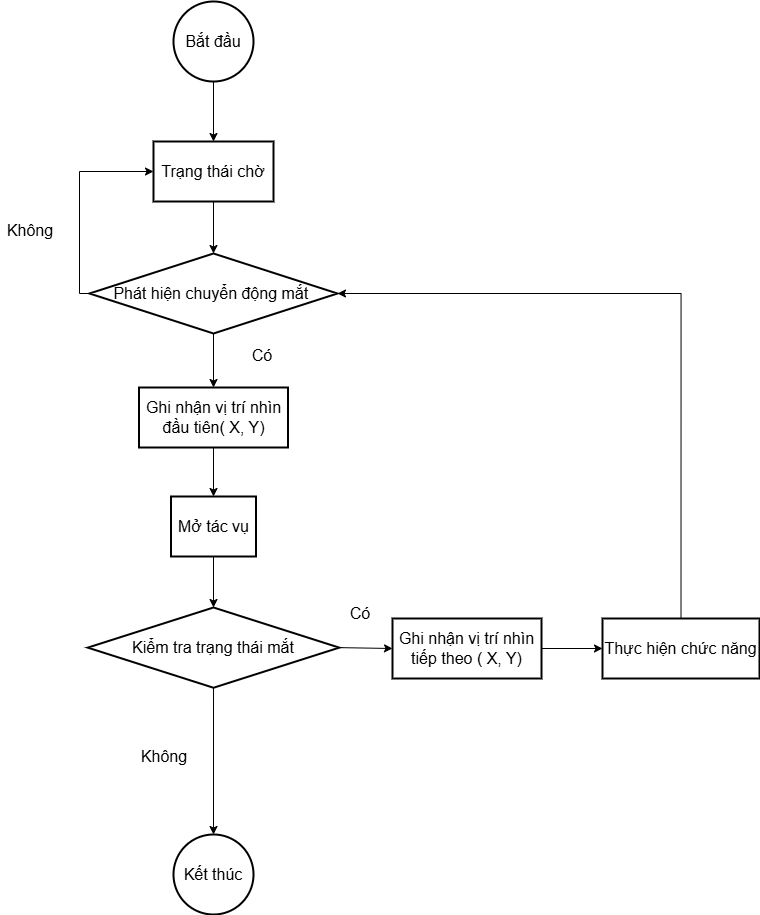

The diagram above was exported from draw.io. Its source (the exported page's mxGraphModel, read from the mxfile embedded in the PNG):
<mxGraphModel dx="1158" dy="628" grid="0" gridSize="10" guides="1" tooltips="1" connect="1" arrows="1" fold="1" page="1" pageScale="1" pageWidth="1600" pageHeight="1200" math="0" shadow="0">
  <root>
    <mxCell id="0" />
    <mxCell id="1" parent="0" />
    <mxCell id="cxs4V1KupanUyRAAckaP-2" value="&lt;font style=&quot;font-size: 16px;&quot;&gt;Phát hiện chuyển động mắt&amp;nbsp;&lt;/font&gt;" style="rhombus;whiteSpace=wrap;html=1;strokeWidth=2;" vertex="1" parent="1">
      <mxGeometry x="369" y="273" width="248" height="80" as="geometry" />
    </mxCell>
    <mxCell id="cxs4V1KupanUyRAAckaP-3" value="&lt;font style=&quot;font-size: 16px;&quot;&gt;Mở tác vụ&lt;/font&gt;" style="rounded=0;whiteSpace=wrap;html=1;strokeWidth=2;" vertex="1" parent="1">
      <mxGeometry x="450.5" y="516" width="85" height="60" as="geometry" />
    </mxCell>
    <mxCell id="cxs4V1KupanUyRAAckaP-4" value="&lt;font style=&quot;font-size: 16px;&quot;&gt;Kiểm tra trạng thái mắt&lt;/font&gt;" style="rhombus;whiteSpace=wrap;html=1;strokeWidth=2;" vertex="1" parent="1">
      <mxGeometry x="367.24" y="627" width="251.53" height="80.25" as="geometry" />
    </mxCell>
    <mxCell id="cxs4V1KupanUyRAAckaP-5" value="&lt;font style=&quot;font-size: 16px;&quot;&gt;Thực hiện chức năng&lt;/font&gt;" style="rounded=0;whiteSpace=wrap;html=1;strokeWidth=2;" vertex="1" parent="1">
      <mxGeometry x="882" y="638" width="157" height="60" as="geometry" />
    </mxCell>
    <mxCell id="cxs4V1KupanUyRAAckaP-6" value="&lt;font style=&quot;font-size: 16px;&quot;&gt;Ghi nhận vị trí nhìn đầu tiên( X, Y)&lt;/font&gt;" style="rounded=0;whiteSpace=wrap;html=1;strokeWidth=2;" vertex="1" parent="1">
      <mxGeometry x="418.5" y="407" width="149" height="60" as="geometry" />
    </mxCell>
    <mxCell id="cxs4V1KupanUyRAAckaP-8" value="&lt;font style=&quot;font-size: 16px;&quot;&gt;Trạng thái chờ&lt;/font&gt;" style="rounded=0;whiteSpace=wrap;html=1;strokeWidth=2;" vertex="1" parent="1">
      <mxGeometry x="433" y="161" width="120" height="60" as="geometry" />
    </mxCell>
    <mxCell id="cxs4V1KupanUyRAAckaP-9" value="&lt;font style=&quot;font-size: 16px;&quot;&gt;Có&lt;/font&gt;" style="text;html=1;align=center;verticalAlign=middle;whiteSpace=wrap;rounded=0;strokeWidth=2;" vertex="1" parent="1">
      <mxGeometry x="512" y="360" width="60" height="30" as="geometry" />
    </mxCell>
    <mxCell id="cxs4V1KupanUyRAAckaP-10" value="&lt;font style=&quot;font-size: 16px;&quot;&gt;Không&lt;/font&gt;" style="text;html=1;align=center;verticalAlign=middle;whiteSpace=wrap;rounded=0;strokeWidth=2;" vertex="1" parent="1">
      <mxGeometry x="414" y="761" width="60" height="30" as="geometry" />
    </mxCell>
    <mxCell id="cxs4V1KupanUyRAAckaP-11" value="&lt;font style=&quot;font-size: 16px;&quot;&gt;Kết thúc&lt;/font&gt;" style="ellipse;whiteSpace=wrap;html=1;aspect=fixed;strokeWidth=2;" vertex="1" parent="1">
      <mxGeometry x="453" y="854" width="80" height="80" as="geometry" />
    </mxCell>
    <mxCell id="cxs4V1KupanUyRAAckaP-19" value="&lt;font style=&quot;font-size: 16px;&quot;&gt;Có&lt;/font&gt;" style="text;html=1;align=center;verticalAlign=middle;whiteSpace=wrap;rounded=0;strokeWidth=2;" vertex="1" parent="1">
      <mxGeometry x="610" y="618" width="60" height="30" as="geometry" />
    </mxCell>
    <mxCell id="cxs4V1KupanUyRAAckaP-20" value="&lt;font style=&quot;font-size: 16px;&quot;&gt;Không&lt;/font&gt;" style="text;html=1;align=center;verticalAlign=middle;whiteSpace=wrap;rounded=0;strokeWidth=2;" vertex="1" parent="1">
      <mxGeometry x="280" y="235" width="60" height="30" as="geometry" />
    </mxCell>
    <mxCell id="cxs4V1KupanUyRAAckaP-21" value="&lt;font style=&quot;font-size: 16px;&quot;&gt;Bắt đầu&lt;/font&gt;" style="ellipse;whiteSpace=wrap;html=1;aspect=fixed;strokeWidth=2;" vertex="1" parent="1">
      <mxGeometry x="453" y="21" width="80" height="80" as="geometry" />
    </mxCell>
    <mxCell id="cxs4V1KupanUyRAAckaP-22" value="&lt;font style=&quot;font-size: 16px;&quot;&gt;Ghi nhận vị trí nhìn tiếp theo ( X, Y)&lt;/font&gt;" style="rounded=0;whiteSpace=wrap;html=1;strokeWidth=2;" vertex="1" parent="1">
      <mxGeometry x="672" y="638" width="149" height="60" as="geometry" />
    </mxCell>
    <mxCell id="cxs4V1KupanUyRAAckaP-25" value="" style="endArrow=classic;html=1;rounded=0;entryX=0.5;entryY=0;entryDx=0;entryDy=0;exitX=0.5;exitY=1;exitDx=0;exitDy=0;" edge="1" parent="1" source="cxs4V1KupanUyRAAckaP-21" target="cxs4V1KupanUyRAAckaP-8">
      <mxGeometry width="50" height="50" relative="1" as="geometry">
        <mxPoint x="772" y="487" as="sourcePoint" />
        <mxPoint x="475" y="138" as="targetPoint" />
      </mxGeometry>
    </mxCell>
    <mxCell id="cxs4V1KupanUyRAAckaP-26" value="" style="endArrow=classic;html=1;rounded=0;exitX=0.5;exitY=1;exitDx=0;exitDy=0;entryX=0.5;entryY=0;entryDx=0;entryDy=0;" edge="1" parent="1" source="cxs4V1KupanUyRAAckaP-8" target="cxs4V1KupanUyRAAckaP-2">
      <mxGeometry width="50" height="50" relative="1" as="geometry">
        <mxPoint x="584" y="286" as="sourcePoint" />
        <mxPoint x="634" y="236" as="targetPoint" />
      </mxGeometry>
    </mxCell>
    <mxCell id="cxs4V1KupanUyRAAckaP-27" value="" style="endArrow=classic;html=1;rounded=0;exitX=0.5;exitY=1;exitDx=0;exitDy=0;entryX=0.5;entryY=0;entryDx=0;entryDy=0;" edge="1" parent="1" source="cxs4V1KupanUyRAAckaP-2" target="cxs4V1KupanUyRAAckaP-6">
      <mxGeometry width="50" height="50" relative="1" as="geometry">
        <mxPoint x="556" y="456" as="sourcePoint" />
        <mxPoint x="606" y="406" as="targetPoint" />
      </mxGeometry>
    </mxCell>
    <mxCell id="cxs4V1KupanUyRAAckaP-28" value="" style="endArrow=classic;html=1;rounded=0;exitX=0.5;exitY=1;exitDx=0;exitDy=0;entryX=0.5;entryY=0;entryDx=0;entryDy=0;" edge="1" parent="1" source="cxs4V1KupanUyRAAckaP-6" target="cxs4V1KupanUyRAAckaP-3">
      <mxGeometry width="50" height="50" relative="1" as="geometry">
        <mxPoint x="556" y="546" as="sourcePoint" />
        <mxPoint x="606" y="496" as="targetPoint" />
      </mxGeometry>
    </mxCell>
    <mxCell id="cxs4V1KupanUyRAAckaP-29" value="" style="endArrow=classic;html=1;rounded=0;exitX=0.5;exitY=1;exitDx=0;exitDy=0;entryX=0.5;entryY=0;entryDx=0;entryDy=0;" edge="1" parent="1" source="cxs4V1KupanUyRAAckaP-3" target="cxs4V1KupanUyRAAckaP-4">
      <mxGeometry width="50" height="50" relative="1" as="geometry">
        <mxPoint x="556" y="546" as="sourcePoint" />
        <mxPoint x="606" y="496" as="targetPoint" />
      </mxGeometry>
    </mxCell>
    <mxCell id="cxs4V1KupanUyRAAckaP-30" value="" style="endArrow=classic;html=1;rounded=0;exitX=1;exitY=0.5;exitDx=0;exitDy=0;entryX=0;entryY=0.5;entryDx=0;entryDy=0;" edge="1" parent="1" source="cxs4V1KupanUyRAAckaP-4" target="cxs4V1KupanUyRAAckaP-22">
      <mxGeometry width="50" height="50" relative="1" as="geometry">
        <mxPoint x="579" y="728" as="sourcePoint" />
        <mxPoint x="629" y="678" as="targetPoint" />
      </mxGeometry>
    </mxCell>
    <mxCell id="cxs4V1KupanUyRAAckaP-31" value="" style="endArrow=classic;html=1;rounded=0;exitX=1;exitY=0.5;exitDx=0;exitDy=0;entryX=0;entryY=0.5;entryDx=0;entryDy=0;" edge="1" parent="1" source="cxs4V1KupanUyRAAckaP-22" target="cxs4V1KupanUyRAAckaP-5">
      <mxGeometry width="50" height="50" relative="1" as="geometry">
        <mxPoint x="579" y="728" as="sourcePoint" />
        <mxPoint x="629" y="678" as="targetPoint" />
      </mxGeometry>
    </mxCell>
    <mxCell id="cxs4V1KupanUyRAAckaP-32" value="" style="endArrow=classic;html=1;rounded=0;exitX=0.5;exitY=1;exitDx=0;exitDy=0;" edge="1" parent="1" source="cxs4V1KupanUyRAAckaP-4" target="cxs4V1KupanUyRAAckaP-11">
      <mxGeometry width="50" height="50" relative="1" as="geometry">
        <mxPoint x="524" y="660" as="sourcePoint" />
        <mxPoint x="574" y="610" as="targetPoint" />
      </mxGeometry>
    </mxCell>
    <mxCell id="cxs4V1KupanUyRAAckaP-34" value="" style="endArrow=classic;html=1;rounded=0;exitX=0.5;exitY=0;exitDx=0;exitDy=0;entryX=1;entryY=0.5;entryDx=0;entryDy=0;edgeStyle=orthogonalEdgeStyle;" edge="1" parent="1" source="cxs4V1KupanUyRAAckaP-5" target="cxs4V1KupanUyRAAckaP-2">
      <mxGeometry width="50" height="50" relative="1" as="geometry">
        <mxPoint x="553" y="434" as="sourcePoint" />
        <mxPoint x="603" y="384" as="targetPoint" />
      </mxGeometry>
    </mxCell>
    <mxCell id="cxs4V1KupanUyRAAckaP-36" value="" style="endArrow=classic;html=1;rounded=0;exitX=0;exitY=0.5;exitDx=0;exitDy=0;entryX=0;entryY=0.5;entryDx=0;entryDy=0;edgeStyle=orthogonalEdgeStyle;" edge="1" parent="1" source="cxs4V1KupanUyRAAckaP-2" target="cxs4V1KupanUyRAAckaP-8">
      <mxGeometry width="50" height="50" relative="1" as="geometry">
        <mxPoint x="586" y="146" as="sourcePoint" />
        <mxPoint x="636" y="96" as="targetPoint" />
      </mxGeometry>
    </mxCell>
  </root>
</mxGraphModel>